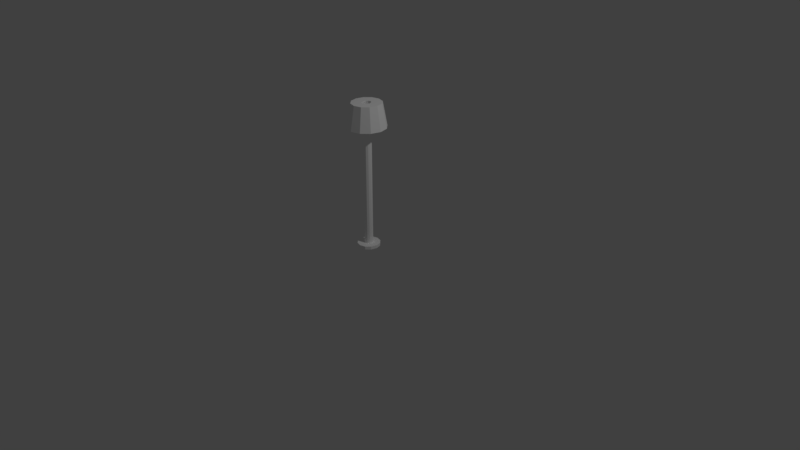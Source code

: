 # Source: LampUv.blend  (saved by Blender 2.79.0; exported with 4.5.12 LTS)
import bpy
from mathutils import Matrix  # noqa: F401  (used for matrix-valued properties, if any)

bpy.ops.wm.read_factory_settings(use_empty=True)
scene = bpy.context.scene
scene.name = 'Scene'

# ---- collections
col_collection_1 = bpy.data.collections.new('Collection 1'); scene.collection.children.link(col_collection_1)

# ---- materials (node trees are filled in below, after node groups)
mat_material_003 = bpy.data.materials.new('Material.003')
mat_material_003.alpha_threshold = 0.0
mat_material_003.use_transparent_shadow = False
mat_material_003.diffuse_color = (1.0, 1.0, 1.0, 1.0)
mat_material_003.roughness = 0.5
mat_material_004 = bpy.data.materials.new('Material.004')
mat_material_004.alpha_threshold = 0.0
mat_material_004.use_transparent_shadow = False
mat_material_004.diffuse_color = (1.0, 1.0, 1.0, 1.0)
mat_material_004.roughness = 0.5

# ---- material node trees

# ---- world
world_world = bpy.data.worlds.new('World'); scene.world = world_world
world_world.color = (0.05088, 0.05088, 0.05088)
world_world.use_sun_shadow = False
world_world.sun_shadow_jitter_overblur = 0.0
world_world.cycles.sampling_method = 'MANUAL'

# ---- cameras
cam_camera_001 = bpy.data.cameras.new('Camera.001')
cam_camera_001.clip_end = 100.0
cam_camera_001.lens = 35.0
cam_camera_001.sensor_width = 32.0
cam_camera_001.sensor_height = 18.0
cam_camera_001.ortho_scale = 7.314
cam_camera_001.dof.focus_distance = 0.0
cam_camera_001.dof.aperture_fstop = 128.0
cam_camera_001.dof.aperture_blades = 6
cam_camera = bpy.data.cameras.new('Camera')
cam_camera.clip_end = 100.0
cam_camera.lens = 35.0
cam_camera.sensor_width = 32.0
cam_camera.sensor_height = 18.0
cam_camera.ortho_scale = 7.314
cam_camera.dof.focus_distance = 0.0
cam_camera.dof.aperture_fstop = 128.0

# ---- lights
light_lamp_001 = bpy.data.lights.new('Lamp.001', 'POINT')
light_lamp_001.transmission_factor = 0.0
light_lamp_001.energy = 100.0
light_lamp_001.shadow_buffer_clip_start = 0.5
light_lamp_001.shadow_soft_size = 0.1
light_lamp_001.shadow_maximum_resolution = 0.006
light_lamp_001.use_absolute_resolution = True
light_lamp = bpy.data.lights.new('Lamp', 'POINT')
light_lamp.transmission_factor = 0.0
light_lamp.cutoff_distance = 30.0
light_lamp.energy = 100.0
light_lamp.shadow_buffer_clip_start = 1.001
light_lamp.shadow_soft_size = 0.1
light_lamp.shadow_maximum_resolution = 0.006
light_lamp.use_absolute_resolution = True

# ---- meshes
me_cylinder_001 = bpy.data.meshes.new('Cylinder.001')
me_cylinder_001.from_pydata([(-8.064e-09, 0.6577, -1.0), (-8.064e-09, 0.6577, 1.0), (0.3201, 0.5696, -1.0), (0.3201, 0.5696, 1.0), (0.5544, 0.3289, -1.0), (0.5544, 0.3289, 1.0), (0.6402, -7.805e-08, -1.0), (0.6402, -7.805e-08, 1.0), (0.5544, -0.3289, -1.0), (0.5544, -0.3289, 1.0), (0.3201, -0.5696, -1.0), (0.3201, -0.5696, 1.0), (8.86e-08, -0.6577, -1.0), (8.86e-08, -0.6577, 1.0), (-0.3201, -0.5696, -1.0), (-0.3201, -0.5696, 1.0), (-0.5544, -0.3289, -1.0), (-0.5544, -0.3289, 1.0), (-0.6402, -3.551e-07, -1.0), (-0.6402, -3.551e-07, 1.0), (-0.5544, 0.3289, -1.0), (-0.5544, 0.3289, 1.0), (-0.3201, 0.5696, -1.0), (-0.3201, 0.5696, 1.0), (3.534e-08, 1.727, -1.0), (0.8403, 1.495, -1.0), (1.456, 0.8634, -1.0), (1.681, 3.728e-08, -1.0), (1.456, -0.8634, -1.0), (0.8403, -1.495, -1.0), (2.891e-07, -1.727, -1.0), (-0.8403, -1.495, -1.0), (-1.456, -0.8634, -1.0), (-1.681, -6.9e-07, -1.0), (-1.456, 0.8634, -1.0), (-0.8403, 1.495, -1.0), (7.492e-10, 1.727, -1.044), (0.8403, 1.495, -1.044), (1.456, 0.8634, -1.044), (1.681, 3.728e-08, -1.044), (1.456, -0.8634, -1.044), (0.8403, -1.495, -1.044), (2.545e-07, -1.727, -1.044), (-0.8403, -1.495, -1.044), (-1.456, -0.8634, -1.044), (-1.681, -6.9e-07, -1.044), (-1.456, 0.8634, -1.044), (-0.8403, 1.495, -1.044), (0.7176, 1.277, 1.0), (2.51e-08, 1.475, 1.0), (1.243, 0.7373, 1.0), (1.435, 1.007e-08, 1.0), (1.243, -0.7373, 1.0), (0.7176, -1.277, 1.0), (2.418e-07, -1.475, 1.0), (-0.7176, -1.277, 1.0), (-1.243, -0.7373, 1.0), (-1.435, -6.11e-07, 1.0), (-1.243, 0.7373, 1.0), (-0.7176, 1.277, 1.0), (1.112, 1.979, 1.0), (6.723e-08, 2.285, 1.0), (1.926, 1.143, 1.0), (2.224, 1.139e-07, 1.0), (1.926, -1.143, 1.0), (1.112, -1.979, 1.0), (4.031e-07, -2.285, 1.0), (-1.112, -1.979, 1.0), (-1.926, -1.143, 1.0), (-2.224, -8.487e-07, 1.0), (-1.926, 1.143, 1.0), (-1.112, 1.979, 1.0), (1.427, 2.539, 0.6681), (9.749e-08, 2.932, 0.6681), (2.472, 1.466, 0.6681), (2.854, 1.968e-07, 0.6681), (2.472, -1.466, 0.6681), (1.427, -2.539, 0.6681), (5.284e-07, -2.932, 0.6681), (-1.427, -2.539, 0.6681), (-2.472, -1.466, 0.6681), (-2.854, -1.038e-06, 0.6681), (-2.472, 1.466, 0.6681), (-1.427, 2.539, 0.6681)], [], [(0, 1, 3, 2), (2, 3, 5, 4), (4, 5, 7, 6), (6, 7, 9, 8), (8, 9, 11, 10), (10, 11, 13, 12), (12, 13, 15, 14), (14, 15, 17, 16), (16, 17, 19, 18), (18, 19, 21, 20), (23, 21, 58, 59), (20, 21, 23, 22), (22, 23, 1, 0), (14, 16, 32, 31), (27, 28, 40, 39), (12, 14, 31, 30), (10, 12, 30, 29), (8, 10, 29, 28), (6, 8, 28, 27), (22, 0, 24, 35), (0, 2, 25, 24), (4, 6, 27, 26), (20, 22, 35, 34), (2, 4, 26, 25), (18, 20, 34, 33), (16, 18, 33, 32), (36, 37, 38, 39, 40, 41, 42, 43, 44, 45, 46, 47), (34, 35, 47, 46), (24, 25, 37, 36), (31, 32, 44, 43), (28, 29, 41, 40), (35, 24, 36, 47), (25, 26, 38, 37), (32, 33, 45, 44), (29, 30, 42, 41), (26, 27, 39, 38), (33, 34, 46, 45), (30, 31, 43, 42), (55, 54, 66, 67), (5, 3, 48, 50), (21, 19, 57, 58), (19, 17, 56, 57), (17, 15, 55, 56), (15, 13, 54, 55), (13, 11, 53, 54), (11, 9, 52, 53), (9, 7, 51, 52), (1, 23, 59, 49), (3, 1, 49, 48), (7, 5, 50, 51), (70, 69, 81, 82), (52, 51, 63, 64), (59, 58, 70, 71), (48, 49, 61, 60), (56, 55, 67, 68), (53, 52, 64, 65), (49, 59, 71, 61), (50, 48, 60, 62), (57, 56, 68, 69), (54, 53, 65, 66), (51, 50, 62, 63), (58, 57, 69, 70), (72, 73, 83, 82, 81, 80, 79, 78, 77, 76, 75, 74), (67, 66, 78, 79), (64, 63, 75, 76), (71, 70, 82, 83), (60, 61, 73, 72), (68, 67, 79, 80), (65, 64, 76, 77), (61, 71, 83, 73), (62, 60, 72, 74), (69, 68, 80, 81), (66, 65, 77, 78), (63, 62, 74, 75)])
me_cylinder_001.polygons.foreach_set('use_smooth', [True] * 74)
me_cylinder_001.polygons.foreach_set('material_index', [0, 0, 0, 0, 0, 0, 0, 0, 0, 0, 1, 0, 0, 0, 0, 0, 0, 0, 0, 0, 0, 0, 0, 0, 0, 0, 0, 0, 0, 0, 0, 0, 0, 0, 0, 0, 0, 0, 1, 1, 1, 1, 1, 1, 1, 1, 1, 1, 1, 1, 1, 1, 1, 1, 1, 1, 1, 1, 1, 1, 1, 1, 0, 1, 1, 1, 1, 1, 1, 1, 1, 1, 1, 1])
_k = set([(0, 1), (0, 2), (0, 22), (1, 3), (1, 23), (2, 3), (2, 4), (3, 5), (4, 5), (4, 6), (5, 7), (6, 7), (6, 8), (7, 9), (8, 9), (8, 10), (9, 11), (10, 11), (10, 12), (11, 13), (12, 13), (12, 14), (13, 15), (14, 15), (14, 16), (15, 17), (16, 17), (16, 18), (17, 19), (18, 19), (18, 20), (19, 21), (20, 21), (20, 22), (21, 23), (22, 23), (24, 25), (24, 35), (24, 36), (25, 26), (25, 37), (26, 27), (26, 38), (27, 28), (27, 39), (28, 29), (28, 40), (29, 30), (29, 41), (30, 31), (30, 42), (31, 32), (31, 43), (32, 33), (32, 44), (33, 34), (33, 45), (34, 35), (34, 46), (35, 47), (36, 37), (36, 47), (37, 38), (38, 39), (39, 40), (40, 41), (41, 42), (42, 43), (43, 44), (44, 45), (45, 46), (46, 47), (60, 61), (60, 62), (60, 72), (61, 71), (61, 73), (62, 63), (62, 74), (63, 64), (63, 75), (64, 65), (64, 76), (65, 66), (65, 77), (66, 67), (66, 78), (67, 68), (67, 79), (68, 69), (68, 80), (69, 70), (69, 81), (70, 71), (70, 82), (71, 83), (72, 73), (72, 74), (73, 83), (74, 75), (75, 76), (76, 77), (77, 78), (78, 79), (79, 80), (80, 81), (81, 82), (82, 83)])
me_cylinder_001.attributes.new('sharp_edge', 'BOOLEAN', 'EDGE').data.foreach_set('value', [ (min(e.vertices), max(e.vertices)) in _k for e in me_cylinder_001.edges])
_uv = me_cylinder_001.uv_layers.new(name='UVMap')
_uv.uv.foreach_set('vector', [0.2775, 0.2904, 0.3598, 0.3091, 0.343, 0.3384, 0.2819, 0.282, 0.2819, 0.282, 0.343, 0.3384, 0.3138, 0.3552, 0.2893, 0.277, 0.2893, 0.277, 0.3138, 0.3552, 0.2803, 0.3553, 0.2975, 0.2766, 0.2975, 0.2766, 0.2803, 0.3553, 0.2507, 0.3375, 0.3057, 0.2771, 0.3057, 0.2771, 0.2507, 0.3375, 0.2339, 0.3073, 0.3131, 0.2824, 0.3131, 0.2824, 0.2339, 0.3073, 0.2347, 0.2724, 0.317, 0.2911, 0.317, 0.2911, 0.2347, 0.2724, 0.2515, 0.2431, 0.3126, 0.2996, 0.3126, 0.2996, 0.2515, 0.2431, 0.2807, 0.2263, 0.3052, 0.3045, 0.3052, 0.3045, 0.2807, 0.2263, 0.3142, 0.2262, 0.297, 0.3049, 0.297, 0.3049, 0.3142, 0.2262, 0.3438, 0.244, 0.2888, 0.3044, 0.3606, 0.2742, 0.3438, 0.244, 0.4015, 0.187, 0.4408, 0.2532, 0.2888, 0.3044, 0.3438, 0.244, 0.3606, 0.2742, 0.2815, 0.2991, 0.2815, 0.2991, 0.3606, 0.2742, 0.3598, 0.3091, 0.2775, 0.2904, 0.3126, 0.2996, 0.3052, 0.3045, 0.2971, 0.2909, 0.2972, 0.291, 0.2975, 0.2908, 0.2975, 0.2909, 0.2975, 0.2909, 0.2975, 0.2908, 0.317, 0.2911, 0.3126, 0.2996, 0.2972, 0.291, 0.2973, 0.291, 0.3131, 0.2824, 0.317, 0.2911, 0.2973, 0.291, 0.2974, 0.291, 0.3057, 0.2771, 0.3131, 0.2824, 0.2974, 0.291, 0.2975, 0.2909, 0.2975, 0.2766, 0.3057, 0.2771, 0.2975, 0.2909, 0.2975, 0.2908, 0.2815, 0.2991, 0.2775, 0.2904, 0.2973, 0.2905, 0.2972, 0.2905, 0.2775, 0.2904, 0.2819, 0.282, 0.2974, 0.2905, 0.2973, 0.2905, 0.2893, 0.277, 0.2975, 0.2766, 0.2975, 0.2908, 0.2975, 0.2906, 0.2888, 0.3044, 0.2815, 0.2991, 0.2972, 0.2905, 0.2971, 0.2906, 0.2819, 0.282, 0.2893, 0.277, 0.2975, 0.2906, 0.2974, 0.2905, 0.297, 0.3049, 0.2888, 0.3044, 0.2971, 0.2906, 0.297, 0.2907, 0.3052, 0.3045, 0.297, 0.3049, 0.297, 0.2907, 0.2971, 0.2909, 0.2973, 0.2905, 0.2974, 0.2906, 0.2975, 0.2906, 0.2975, 0.2908, 0.2975, 0.2909, 0.2974, 0.291, 0.2973, 0.291, 0.2972, 0.2909, 0.2971, 0.2909, 0.297, 0.2907, 0.2971, 0.2906, 0.2972, 0.2905, 0.2971, 0.2906, 0.2972, 0.2905, 0.2972, 0.2905, 0.2971, 0.2906, 0.2973, 0.2905, 0.2974, 0.2905, 0.2974, 0.2906, 0.2973, 0.2905, 0.2972, 0.291, 0.2971, 0.2909, 0.2971, 0.2909, 0.2972, 0.2909, 0.2975, 0.2909, 0.2974, 0.291, 0.2974, 0.291, 0.2975, 0.2909, 0.2972, 0.2905, 0.2973, 0.2905, 0.2973, 0.2905, 0.2972, 0.2905, 0.2974, 0.2905, 0.2975, 0.2906, 0.2975, 0.2906, 0.2974, 0.2906, 0.2971, 0.2909, 0.297, 0.2907, 0.297, 0.2907, 0.2971, 0.2909, 0.2974, 0.291, 0.2973, 0.291, 0.2973, 0.291, 0.2974, 0.291, 0.2975, 0.2906, 0.2975, 0.2908, 0.2975, 0.2908, 0.2975, 0.2906, 0.297, 0.2907, 0.2971, 0.2906, 0.2971, 0.2906, 0.297, 0.2907, 0.2973, 0.291, 0.2972, 0.291, 0.2972, 0.2909, 0.2973, 0.291, 0.1919, 0.1857, 0.1534, 0.2514, 0.07287, 0.2302, 0.1328, 0.129, 0.3138, 0.3552, 0.343, 0.3384, 0.4026, 0.3958, 0.3363, 0.433, 0.3438, 0.244, 0.3142, 0.2262, 0.3344, 0.149, 0.4015, 0.187, 0.3142, 0.2262, 0.2807, 0.2263, 0.2583, 0.1485, 0.3344, 0.149, 0.2807, 0.2263, 0.2515, 0.2431, 0.1919, 0.1857, 0.2583, 0.1485, 0.2515, 0.2431, 0.2347, 0.2724, 0.1534, 0.2514, 0.1919, 0.1857, 0.2347, 0.2724, 0.2339, 0.3073, 0.1537, 0.3283, 0.1534, 0.2514, 0.2339, 0.3073, 0.2507, 0.3375, 0.193, 0.3946, 0.1537, 0.3283, 0.2507, 0.3375, 0.2803, 0.3553, 0.2601, 0.4325, 0.193, 0.3946, 0.3598, 0.3091, 0.3606, 0.2742, 0.4408, 0.2532, 0.4411, 0.3301, 0.343, 0.3384, 0.3598, 0.3091, 0.4411, 0.3301, 0.4026, 0.3958, 0.2803, 0.3553, 0.3138, 0.3552, 0.3363, 0.433, 0.2601, 0.4325, 0.4591, 0.1305, 0.3546, 0.07215, 0.3734, 0.000112, 0.5126, 0.07838, 0.193, 0.3946, 0.2601, 0.4325, 0.2399, 0.5094, 0.1354, 0.451, 0.4408, 0.2532, 0.4015, 0.187, 0.4591, 0.1305, 0.5204, 0.2329, 0.4026, 0.3958, 0.4411, 0.3301, 0.5216, 0.3513, 0.4617, 0.4525, 0.2583, 0.1485, 0.1919, 0.1857, 0.1328, 0.129, 0.2358, 0.07124, 0.1537, 0.3283, 0.193, 0.3946, 0.1354, 0.451, 0.07408, 0.3486, 0.4411, 0.3301, 0.4408, 0.2532, 0.5204, 0.2329, 0.5216, 0.3513, 0.3363, 0.433, 0.4026, 0.3958, 0.4617, 0.4525, 0.3587, 0.5103, 0.3344, 0.149, 0.2583, 0.1485, 0.2358, 0.07124, 0.3546, 0.07215, 0.1534, 0.2514, 0.1537, 0.3283, 0.07408, 0.3486, 0.07287, 0.2302, 0.2601, 0.4325, 0.3363, 0.433, 0.3587, 0.5103, 0.2399, 0.5094, 0.4015, 0.187, 0.3344, 0.149, 0.3546, 0.07215, 0.4591, 0.1305, 0.3738, 0.6377, 0.4299, 0.7347, 0.4283, 0.8468, 0.3697, 0.9439, 0.2695, 0.9999, 0.1548, 0.9999, 0.05616, 0.9439, 0.0001012, 0.8468, 0.001617, 0.7347, 0.0603, 0.6377, 0.1604, 0.5816, 0.2752, 0.5816, 0.1328, 0.129, 0.07287, 0.2302, 0.0001012, 0.2107, 0.07872, 0.07701, 0.1354, 0.451, 0.2399, 0.5094, 0.2212, 0.5814, 0.08194, 0.5031, 0.5204, 0.2329, 0.4591, 0.1305, 0.5126, 0.07838, 0.5936, 0.2144, 0.4617, 0.4525, 0.5216, 0.3513, 0.5944, 0.3708, 0.5158, 0.5045, 0.2358, 0.07124, 0.1328, 0.129, 0.07872, 0.07701, 0.215, 0.0001012, 0.07408, 0.3486, 0.1354, 0.451, 0.08194, 0.5031, 0.0008811, 0.3671, 0.5216, 0.3513, 0.5204, 0.2329, 0.5936, 0.2144, 0.5944, 0.3708, 0.3587, 0.5103, 0.4617, 0.4525, 0.5158, 0.5045, 0.3795, 0.5814, 0.3546, 0.07215, 0.2358, 0.07124, 0.215, 0.0001012, 0.3734, 0.000112, 0.07287, 0.2302, 0.07408, 0.3486, 0.0008811, 0.3671, 0.0001012, 0.2107, 0.2399, 0.5094, 0.3587, 0.5103, 0.3795, 0.5814, 0.2212, 0.5814])
me_cylinder_001.materials.append(mat_material_003)
me_cylinder_001.materials.append(mat_material_004)
me_cylinder_001.use_remesh_preserve_volume = False
me_cylinder_001.use_remesh_preserve_attributes = False
me_cylinder_001.use_mirror_vertex_groups = False
me_cylinder_001.update()
me_cylinder_001.normals_split_custom_set([tuple(v) for v in zip(*[iter([0.2654, 0.9641, 0.0, 0.2654, 0.9641, 0.0, 0.2654, 0.9641, 0.0, 0.2654, 0.9641, 0.0, 0.7166, 0.6975, 0.0, 0.7166, 0.6975, 0.0, 0.7166, 0.6975, 0.0, 0.7166, 0.6975, 0.0, 0.9676, 0.2524, 0.0, 0.9676, 0.2524, 0.0, 0.9676, 0.2524, 0.0, 0.9676, 0.2524, 0.0, 0.9676, -0.2524, 0.0, 0.9676, -0.2524, 0.0, 0.9676, -0.2524, 0.0, 0.9676, -0.2524, 0.0, 0.7166, -0.6975, 0.0, 0.7166, -0.6975, 0.0, 0.7166, -0.6975, 0.0, 0.7166, -0.6975, 0.0, 0.2654, -0.9641, 0.0, 0.2654, -0.9641, 0.0, 0.2654, -0.9641, 0.0, 0.2654, -0.9641, 0.0, -0.2654, -0.9641, 0.0, -0.2654, -0.9641, 0.0, -0.2654, -0.9641, 0.0, -0.2654, -0.9641, 0.0, -0.7166, -0.6975, 0.0, -0.7166, -0.6975, 0.0, -0.7166, -0.6975, 0.0, -0.7166, -0.6975, 0.0, -0.9676, -0.2524, 0.0, -0.9676, -0.2524, 0.0, -0.9676, -0.2524, 0.0, -0.9676, -0.2524, 0.0, -0.9676, 0.2524, 0.0, -0.9676, 0.2524, 0.0, -0.9676, 0.2524, 0.0, -0.9676, 0.2524, 0.0, 1.406e-07, -1.262e-07, -1.0, 2.118e-07, -7.256e-08, -1.0, 8.764e-08, -3.072e-08, -1.0, 4.685e-08, -5.266e-08, -1.0, -0.7166, 0.6975, 0.0, -0.7166, 0.6975, 0.0, -0.7166, 0.6975, 0.0, -0.7166, 0.6975, 0.0, -0.2654, 0.9641, 0.0, -0.2654, 0.9641, 0.0, -0.2654, 0.9641, 0.0, -0.2654, 0.9641, 0.0, 1.198e-07, 1.446e-07, 1.0, 1.447e-07, 8.317e-08, 1.0, 1.433e-07, 8.428e-08, 1.0, 1.205e-07, 1.452e-07, 1.0, 0.9676, -0.2524, 0.0, 0.9676, -0.2524, 0.0, 0.9676, -0.2524, 0.0, 0.9676, -0.2524, 0.0, 7.726e-15, 1.673e-07, 1.0, 1.198e-07, 1.446e-07, 1.0, 1.205e-07, 1.452e-07, 1.0, -1.091e-14, 1.673e-07, 1.0, -1.198e-07, 1.446e-07, 1.0, 7.726e-15, 1.673e-07, 1.0, -1.091e-14, 1.673e-07, 1.0, -1.205e-07, 1.452e-07, 1.0, -1.447e-07, 8.317e-08, 1.0, -1.198e-07, 1.446e-07, 1.0, -1.205e-07, 1.452e-07, 1.0, -1.433e-07, 8.428e-08, 1.0, -1.922e-07, 0.0, 1.0, -1.447e-07, 8.317e-08, 1.0, -1.433e-07, 8.428e-08, 1.0, -1.922e-07, -4.05e-15, 1.0, 1.198e-07, -1.446e-07, 1.0, 4.805e-08, -1.673e-07, 1.0, 4.805e-08, -1.673e-07, 1.0, 1.205e-07, -1.452e-07, 1.0, 4.805e-08, -1.673e-07, 1.0, -7.236e-08, -1.446e-07, 1.0, -7.167e-08, -1.452e-07, 1.0, 4.805e-08, -1.673e-07, 1.0, -1.447e-07, -8.317e-08, 1.0, -1.922e-07, 0.0, 1.0, -1.922e-07, -4.05e-15, 1.0, -1.433e-07, -8.428e-08, 1.0, 9.609e-08, -8.317e-08, 1.0, 1.198e-07, -1.446e-07, 1.0, 1.205e-07, -1.452e-07, 1.0, 9.609e-08, -8.428e-08, 1.0, -7.236e-08, -1.446e-07, 1.0, -1.447e-07, -8.317e-08, 1.0, -1.433e-07, -8.428e-08, 1.0, -7.167e-08, -1.452e-07, 1.0, 1.441e-07, 6.81e-14, 1.0, 9.609e-08, -8.317e-08, 1.0, 9.609e-08, -8.428e-08, 1.0, 1.441e-07, 5.941e-14, 1.0, 1.447e-07, 8.317e-08, 1.0, 1.441e-07, 6.81e-14, 1.0, 1.441e-07, 5.941e-14, 1.0, 1.433e-07, 8.428e-08, 1.0, -1.369e-08, 0.0, -1.0, -1.369e-08, 0.0, -1.0, -1.369e-08, 0.0, -1.0, -1.369e-08, 0.0, -1.0, -1.369e-08, 0.0, -1.0, -1.369e-08, 0.0, -1.0, -1.369e-08, 0.0, -1.0, -1.369e-08, 0.0, -1.0, -1.369e-08, 0.0, -1.0, -1.369e-08, 0.0, -1.0, -1.369e-08, 0.0, -1.0, -1.369e-08, 0.0, -1.0, -0.7166, 0.6975, 0.0, -0.7166, 0.6975, 0.0, -0.7166, 0.6975, 0.0, -0.7166, 0.6975, 0.0, 0.2654, 0.9641, 0.0, 0.2654, 0.9641, 0.0, 0.2654, 0.9641, 0.0, 0.2654, 0.9641, 0.0, -0.7166, -0.6975, 0.0, -0.7166, -0.6975, 0.0, -0.7166, -0.6975, 0.0, -0.7166, -0.6975, 0.0, 0.7166, -0.6975, 0.0, 0.7166, -0.6975, 0.0, 0.7166, -0.6975, 0.0, 0.7166, -0.6975, 0.0, -0.2654, 0.9641, 0.0, -0.2654, 0.9641, 0.0, -0.2654, 0.9641, 0.0, -0.2654, 0.9641, 0.0, 0.7166, 0.6975, 0.0, 0.7166, 0.6975, 0.0, 0.7166, 0.6975, 0.0, 0.7166, 0.6975, 0.0, -0.9676, -0.2524, 0.0, -0.9676, -0.2524, 0.0, -0.9676, -0.2524, 0.0, -0.9676, -0.2524, 0.0, 0.2654, -0.9641, 0.0, 0.2654, -0.9641, 0.0, 0.2654, -0.9641, 0.0, 0.2654, -0.9641, 0.0, 0.9676, 0.2524, 0.0, 0.9676, 0.2524, 0.0, 0.9676, 0.2524, 0.0, 0.9676, 0.2524, 0.0, -0.9676, 0.2524, 0.0, -0.9676, 0.2524, 0.0, -0.9676, 0.2524, 0.0, -0.9676, 0.2524, 0.0, -0.2654, -0.9641, 0.0, -0.2654, -0.9641, 0.0, -0.2654, -0.9641, 0.0, -0.2654, -0.9641, 0.0, 4.629e-08, 5.266e-08, -1.0, 2.352e-08, 6.049e-08, -1.0, 4.017e-08, 0.0, -1.0, -1.908e-08, 0.0, -1.0, -2.118e-07, -7.256e-08, -1.0, -1.406e-07, -1.262e-07, -1.0, -4.629e-08, -5.266e-08, -1.0, -6.453e-08, -3.072e-08, -1.0, 2.118e-07, -7.256e-08, -1.0, 2.11e-07, 7.005e-14, -1.0, 8.835e-08, 2.714e-14, -1.0, 8.764e-08, -3.072e-08, -1.0, 2.11e-07, 7.005e-14, -1.0, 1.406e-07, 7.256e-08, -1.0, 3.564e-08, 3.072e-08, -1.0, 8.835e-08, 2.714e-14, -1.0, 1.406e-07, 7.256e-08, -1.0, 1.406e-07, 1.262e-07, -1.0, 4.629e-08, 5.266e-08, -1.0, 3.564e-08, 3.072e-08, -1.0, 1.406e-07, 1.262e-07, -1.0, 2.318e-14, 1.459e-07, -1.0, 2.352e-08, 6.049e-08, -1.0, 4.629e-08, 5.266e-08, -1.0, 2.318e-14, 1.459e-07, -1.0, -1.406e-07, 1.262e-07, -1.0, -4.685e-08, 5.266e-08, -1.0, 2.352e-08, 6.049e-08, -1.0, -1.406e-07, 1.262e-07, -1.0, -1.406e-07, 7.256e-08, -1.0, -5.875e-08, 3.072e-08, -1.0, -4.685e-08, 5.266e-08, -1.0, -1.406e-07, 7.256e-08, -1.0, -2.11e-07, 1.946e-15, -1.0, -8.835e-08, -1.696e-15, -1.0, -5.875e-08, 3.072e-08, -1.0, -6.18e-14, -1.459e-07, -1.0, 1.406e-07, -1.262e-07, -1.0, 4.685e-08, -5.266e-08, -1.0, -2.352e-08, -6.049e-08, -1.0, -1.406e-07, -1.262e-07, -1.0, -6.18e-14, -1.459e-07, -1.0, -2.352e-08, -6.049e-08, -1.0, -4.629e-08, -5.266e-08, -1.0, -2.11e-07, 1.946e-15, -1.0, -2.118e-07, -7.256e-08, -1.0, -6.453e-08, -3.072e-08, -1.0, -8.835e-08, -1.696e-15, -1.0, 0.4631, -0.1208, -0.8781, 0.4631, -0.1208, -0.8781, 0.4631, -0.1208, -0.8781, 0.4631, -0.1208, -0.8781, -5.875e-08, 3.072e-08, -1.0, -8.835e-08, -1.696e-15, -1.0, 0.0, 0.0, -1.0, 0.0, 0.0, -1.0, 4.685e-08, -5.266e-08, -1.0, 8.764e-08, -3.072e-08, -1.0, 0.0, 0.0, -1.0, -2.042e-08, 0.0, -1.0, -4.629e-08, -5.266e-08, -1.0, -2.352e-08, -6.049e-08, -1.0, -4.017e-08, 0.0, -1.0, 1.908e-08, 0.0, -1.0, 3.564e-08, 3.072e-08, -1.0, 4.629e-08, 5.266e-08, -1.0, -1.908e-08, 0.0, -1.0, -4.084e-08, 0.0, -1.0, -4.685e-08, 5.266e-08, -1.0, -5.875e-08, 3.072e-08, -1.0, 0.0, 0.0, -1.0, 2.042e-08, 0.0, -1.0, -2.352e-08, -6.049e-08, -1.0, 4.685e-08, -5.266e-08, -1.0, -2.042e-08, 0.0, -1.0, -4.017e-08, 0.0, -1.0, -6.453e-08, -3.072e-08, -1.0, -4.629e-08, -5.266e-08, -1.0, 1.908e-08, 0.0, -1.0, 4.084e-08, 0.0, -1.0, 8.835e-08, 2.714e-14, -1.0, 3.564e-08, 3.072e-08, -1.0, -4.084e-08, 0.0, -1.0, 0.0, 0.0, -1.0, 2.352e-08, 6.049e-08, -1.0, -4.685e-08, 5.266e-08, -1.0, 2.042e-08, 0.0, -1.0, 4.017e-08, 0.0, -1.0, -8.835e-08, -1.696e-15, -1.0, -6.453e-08, -3.072e-08, -1.0, 4.084e-08, 0.0, -1.0, 0.0, 0.0, -1.0, 8.764e-08, -3.072e-08, -1.0, 8.835e-08, 2.714e-14, -1.0, 0.0, 0.0, -1.0, 0.0, 0.0, -1.0, 9.497e-09, 0.0, 1.0, 9.497e-09, 0.0, 1.0, 9.497e-09, 0.0, 1.0, 9.497e-09, 0.0, 1.0, 9.497e-09, 0.0, 1.0, 9.497e-09, 0.0, 1.0, 9.497e-09, 0.0, 1.0, 9.497e-09, 0.0, 1.0, 9.497e-09, 0.0, 1.0, 9.497e-09, 0.0, 1.0, 9.497e-09, 0.0, 1.0, 9.497e-09, 0.0, 1.0, 0.1247, 0.4531, -0.8827, 0.1247, 0.4531, -0.8827, 0.1247, 0.4531, -0.8827, 0.1247, 0.4531, -0.8827, -0.4631, 0.1208, -0.8781, -0.4631, 0.1208, -0.8781, -0.4631, 0.1208, -0.8781, -0.4631, 0.1208, -0.8781, 0.3399, -0.3308, -0.8804, 0.3399, -0.3308, -0.8804, 0.3399, -0.3308, -0.8804, 0.3399, -0.3308, -0.8804, -0.1247, -0.4531, -0.8827, -0.1247, -0.4531, -0.8827, -0.1247, -0.4531, -0.8827, -0.1247, -0.4531, -0.8827, 0.3399, 0.3308, -0.8804, 0.3399, 0.3308, -0.8804, 0.3399, 0.3308, -0.8804, 0.3399, 0.3308, -0.8804, -0.3399, 0.3308, -0.8804, -0.3399, 0.3308, -0.8804, -0.3399, 0.3308, -0.8804, -0.3399, 0.3308, -0.8804, 0.1247, -0.4531, -0.8827, 0.1247, -0.4531, -0.8827, 0.1247, -0.4531, -0.8827, 0.1247, -0.4531, -0.8827, -0.3399, -0.3308, -0.8804, -0.3399, -0.3308, -0.8804, -0.3399, -0.3308, -0.8804, -0.3399, -0.3308, -0.8804, 0.4631, 0.1208, -0.8781, 0.4631, 0.1208, -0.8781, 0.4631, 0.1208, -0.8781, 0.4631, 0.1208, -0.8781, -0.1247, 0.4531, -0.8827, -0.1247, 0.4531, -0.8827, -0.1247, 0.4531, -0.8827, -0.1247, 0.4531, -0.8827, -0.4631, -0.1208, -0.8781, -0.4631, -0.1208, -0.8781, -0.4631, -0.1208, -0.8781, -0.4631, -0.1208, -0.8781])] * 3)])

# ---- objects
ob_camera_001 = bpy.data.objects.new('Camera.001', cam_camera_001)
ob_lamp_001 = bpy.data.objects.new('Lamp.001', light_lamp_001)
ob_cylinder = bpy.data.objects.new('Cylinder', me_cylinder_001)
ob_lamp = bpy.data.objects.new('Lamp', light_lamp)
ob_camera = bpy.data.objects.new('Camera', cam_camera)

# ---- transforms, parenting, visibility, modifiers, constraints
ob_camera_001.location = (7.481, -6.508, 5.344)
ob_camera_001.rotation_euler = (1.109, 9.305e-08, 0.8149)
ob_camera_001.scale = (1.0, 1.0, 1.0)
ob_camera_001.color = (0.8, 0.8, 0.8, 1.0)
ob_camera_001.lineart.crease_threshold = 0.0
ob_lamp_001.location = (4.076, 1.005, 5.904)
ob_lamp_001.rotation_euler = (0.6503, 0.05522, 1.866)
ob_lamp_001.color = (0.8, 0.8, 0.8, 1.0)
ob_lamp_001.lineart.crease_threshold = 0.0
ob_cylinder.location = (0.0, 0.0, 1.107)
ob_cylinder.rotation_euler = (-1.629e-07, 0.0, 0.0)
ob_cylinder.scale = (0.08661, 0.08661, 0.9282)
ob_cylinder.color = (0.8, 0.8, 0.8, 1.0)
ob_cylinder.lineart.crease_threshold = 0.0
ob_lamp.location = (4.076, 1.005, 5.904)
ob_lamp.rotation_euler = (0.6503, 0.05522, 1.866)
ob_lamp.lock_rotations_4d = False
ob_lamp.empty_display_type = 'ARROWS'
ob_lamp.color = (0.0, 0.0, 0.0, 0.0)
ob_lamp.lineart.crease_threshold = 0.0
ob_camera.location = (7.481, -6.508, 5.344)
ob_camera.rotation_euler = (1.109, 0.0, 0.8149)
ob_camera.lock_rotations_4d = False
ob_camera.empty_display_type = 'ARROWS'
ob_camera.color = (0.0, 0.0, 0.0, 0.0)
ob_camera.display_type = 'WIRE'
ob_camera.lineart.crease_threshold = 0.0

# ---- collection membership
col_collection_1.objects.link(ob_camera_001)
col_collection_1.objects.link(ob_lamp_001)
col_collection_1.objects.link(ob_cylinder)
col_collection_1.objects.link(ob_lamp)
col_collection_1.objects.link(ob_camera)

# ---- scene / render settings (as saved in the file)
scene.camera = ob_camera
scene.frame_start = 1; scene.frame_end = 250; scene.frame_set(1)
scene.render.engine = 'BLENDER_EEVEE_NEXT'
scene.render.resolution_percentage = 50
scene.render.dither_intensity = 0.0
scene.cycles.use_denoising = False
scene.cycles.samples = 128
scene.cycles.sampling_pattern = 'TABULATED_SOBOL'
scene.cycles.use_adaptive_sampling = False
scene.cycles.use_light_tree = False
scene.cycles.blur_glossy = 0.0
scene.cycles.sample_clamp_indirect = 0.0
scene.view_settings.view_transform = 'Standard'
bpy.context.view_layer.update()
